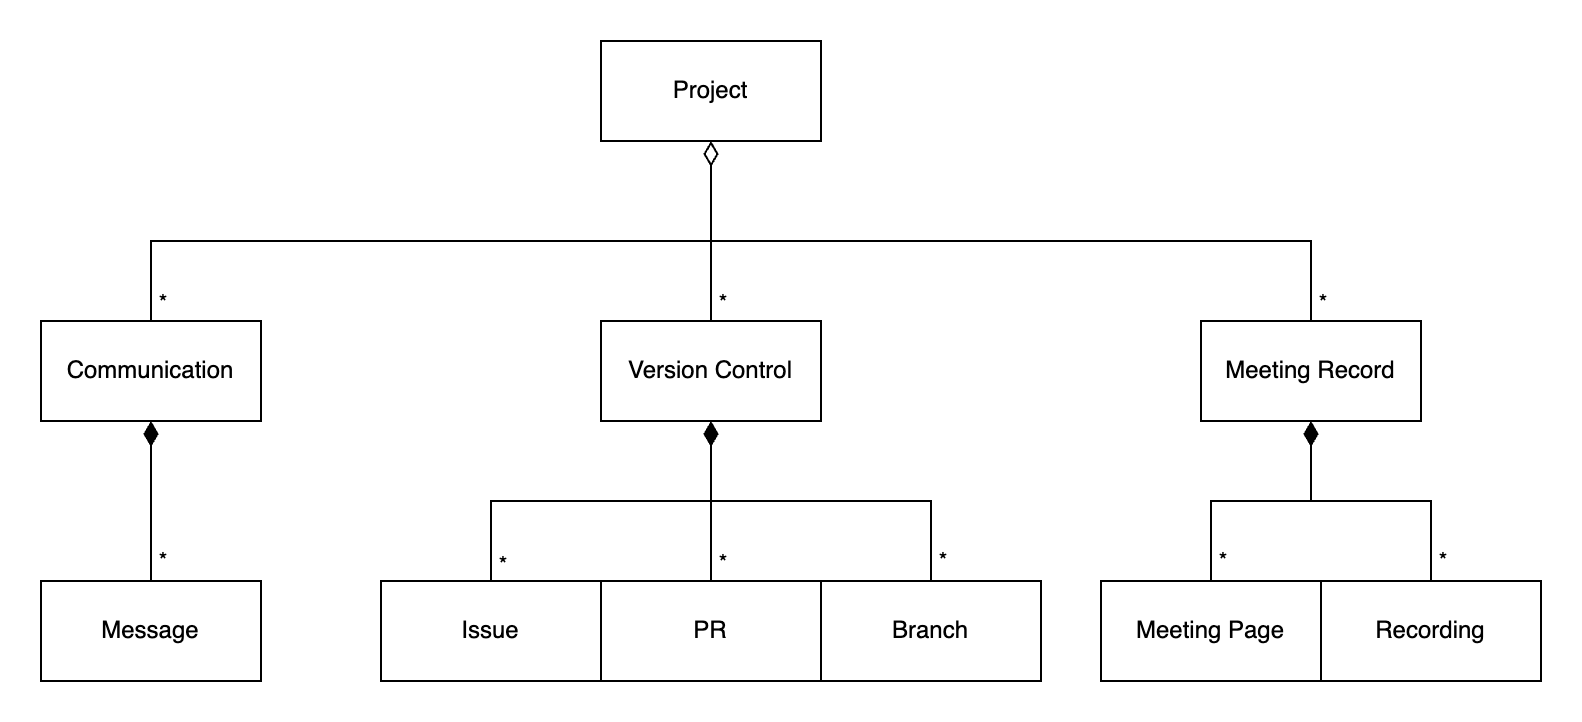

The diagram above was exported from draw.io. Its source (the exported page's mxGraphModel, read from the mxfile embedded in the PNG):
<mxGraphModel dx="946" dy="615" grid="1" gridSize="10" guides="1" tooltips="1" connect="1" arrows="1" fold="1" page="1" pageScale="1" pageWidth="850" pageHeight="1100" math="0" shadow="0">
  <root>
    <mxCell id="0" />
    <mxCell id="1" parent="0" />
    <mxCell id="UJe7Miw2fOgwImF8XjMA-1" value="Project" style="html=1;whiteSpace=wrap;" parent="1" vertex="1">
      <mxGeometry x="340" y="140" width="110" height="50" as="geometry" />
    </mxCell>
    <mxCell id="UJe7Miw2fOgwImF8XjMA-13" style="edgeStyle=orthogonalEdgeStyle;rounded=0;orthogonalLoop=1;jettySize=auto;html=1;endArrow=diamondThin;endFill=0;endSize=10;" parent="1" source="UJe7Miw2fOgwImF8XjMA-2" target="UJe7Miw2fOgwImF8XjMA-1" edge="1">
      <mxGeometry relative="1" as="geometry">
        <Array as="points">
          <mxPoint x="115" y="240" />
          <mxPoint x="395" y="240" />
        </Array>
      </mxGeometry>
    </mxCell>
    <mxCell id="UJe7Miw2fOgwImF8XjMA-21" value="*" style="edgeLabel;html=1;align=center;verticalAlign=middle;resizable=0;points=[];" parent="UJe7Miw2fOgwImF8XjMA-13" vertex="1" connectable="0">
      <mxGeometry x="-0.9473" y="1" relative="1" as="geometry">
        <mxPoint x="6" as="offset" />
      </mxGeometry>
    </mxCell>
    <mxCell id="UJe7Miw2fOgwImF8XjMA-2" value="Communication" style="html=1;whiteSpace=wrap;" parent="1" vertex="1">
      <mxGeometry x="60" y="280" width="110" height="50" as="geometry" />
    </mxCell>
    <mxCell id="UJe7Miw2fOgwImF8XjMA-11" style="edgeStyle=orthogonalEdgeStyle;rounded=0;orthogonalLoop=1;jettySize=auto;html=1;endArrow=diamondThin;endFill=0;endSize=10;" parent="1" source="UJe7Miw2fOgwImF8XjMA-3" target="UJe7Miw2fOgwImF8XjMA-1" edge="1">
      <mxGeometry relative="1" as="geometry" />
    </mxCell>
    <mxCell id="UJe7Miw2fOgwImF8XjMA-28" value="*" style="edgeLabel;html=1;align=center;verticalAlign=middle;resizable=0;points=[];" parent="UJe7Miw2fOgwImF8XjMA-11" vertex="1" connectable="0">
      <mxGeometry x="-0.7852" relative="1" as="geometry">
        <mxPoint x="5" as="offset" />
      </mxGeometry>
    </mxCell>
    <mxCell id="UJe7Miw2fOgwImF8XjMA-3" value="Version Control" style="html=1;whiteSpace=wrap;" parent="1" vertex="1">
      <mxGeometry x="340" y="280" width="110" height="50" as="geometry" />
    </mxCell>
    <mxCell id="UJe7Miw2fOgwImF8XjMA-12" style="edgeStyle=orthogonalEdgeStyle;rounded=0;orthogonalLoop=1;jettySize=auto;html=1;endArrow=diamondThin;endFill=0;endSize=10;" parent="1" source="UJe7Miw2fOgwImF8XjMA-4" target="UJe7Miw2fOgwImF8XjMA-1" edge="1">
      <mxGeometry relative="1" as="geometry">
        <Array as="points">
          <mxPoint x="695" y="240" />
          <mxPoint x="395" y="240" />
        </Array>
      </mxGeometry>
    </mxCell>
    <mxCell id="UJe7Miw2fOgwImF8XjMA-20" value="*" style="edgeLabel;html=1;align=center;verticalAlign=middle;resizable=0;points=[];" parent="UJe7Miw2fOgwImF8XjMA-12" vertex="1" connectable="0">
      <mxGeometry x="-0.9231" y="-1" relative="1" as="geometry">
        <mxPoint x="4" y="5" as="offset" />
      </mxGeometry>
    </mxCell>
    <mxCell id="UJe7Miw2fOgwImF8XjMA-4" value="Meeting Record" style="html=1;whiteSpace=wrap;" parent="1" vertex="1">
      <mxGeometry x="640" y="280" width="110" height="50" as="geometry" />
    </mxCell>
    <mxCell id="UJe7Miw2fOgwImF8XjMA-18" style="edgeStyle=orthogonalEdgeStyle;rounded=0;orthogonalLoop=1;jettySize=auto;html=1;endArrow=diamondThin;endFill=1;endSize=10;" parent="1" source="UJe7Miw2fOgwImF8XjMA-5" target="UJe7Miw2fOgwImF8XjMA-4" edge="1">
      <mxGeometry relative="1" as="geometry" />
    </mxCell>
    <mxCell id="UJe7Miw2fOgwImF8XjMA-27" value="*" style="edgeLabel;html=1;align=center;verticalAlign=middle;resizable=0;points=[];" parent="UJe7Miw2fOgwImF8XjMA-18" vertex="1" connectable="0">
      <mxGeometry x="-0.8362" y="1" relative="1" as="geometry">
        <mxPoint x="6" as="offset" />
      </mxGeometry>
    </mxCell>
    <mxCell id="UJe7Miw2fOgwImF8XjMA-5" value="Recording" style="html=1;whiteSpace=wrap;" parent="1" vertex="1">
      <mxGeometry x="700" y="410" width="110" height="50" as="geometry" />
    </mxCell>
    <mxCell id="UJe7Miw2fOgwImF8XjMA-17" style="edgeStyle=orthogonalEdgeStyle;rounded=0;orthogonalLoop=1;jettySize=auto;html=1;endArrow=diamondThin;endFill=1;endSize=10;" parent="1" source="UJe7Miw2fOgwImF8XjMA-6" target="UJe7Miw2fOgwImF8XjMA-4" edge="1">
      <mxGeometry relative="1" as="geometry" />
    </mxCell>
    <mxCell id="UJe7Miw2fOgwImF8XjMA-26" value="*" style="edgeLabel;html=1;align=center;verticalAlign=middle;resizable=0;points=[];" parent="UJe7Miw2fOgwImF8XjMA-17" vertex="1" connectable="0">
      <mxGeometry x="-0.8236" relative="1" as="geometry">
        <mxPoint x="5" as="offset" />
      </mxGeometry>
    </mxCell>
    <mxCell id="UJe7Miw2fOgwImF8XjMA-6" value="Meeting Page" style="html=1;whiteSpace=wrap;" parent="1" vertex="1">
      <mxGeometry x="590" y="410" width="110" height="50" as="geometry" />
    </mxCell>
    <mxCell id="UJe7Miw2fOgwImF8XjMA-16" style="edgeStyle=orthogonalEdgeStyle;rounded=0;orthogonalLoop=1;jettySize=auto;html=1;endArrow=diamondThin;endFill=1;endSize=10;" parent="1" source="UJe7Miw2fOgwImF8XjMA-7" target="UJe7Miw2fOgwImF8XjMA-3" edge="1">
      <mxGeometry relative="1" as="geometry" />
    </mxCell>
    <mxCell id="UJe7Miw2fOgwImF8XjMA-25" value="*" style="edgeLabel;html=1;align=center;verticalAlign=middle;resizable=0;points=[];" parent="UJe7Miw2fOgwImF8XjMA-16" vertex="1" connectable="0">
      <mxGeometry x="-0.8845" y="-1" relative="1" as="geometry">
        <mxPoint x="4" as="offset" />
      </mxGeometry>
    </mxCell>
    <mxCell id="UJe7Miw2fOgwImF8XjMA-7" value="Branch" style="html=1;whiteSpace=wrap;" parent="1" vertex="1">
      <mxGeometry x="450" y="410" width="110" height="50" as="geometry" />
    </mxCell>
    <mxCell id="UJe7Miw2fOgwImF8XjMA-15" style="edgeStyle=orthogonalEdgeStyle;rounded=0;orthogonalLoop=1;jettySize=auto;html=1;endSize=10;endArrow=diamondThin;endFill=1;" parent="1" source="UJe7Miw2fOgwImF8XjMA-8" target="UJe7Miw2fOgwImF8XjMA-3" edge="1">
      <mxGeometry relative="1" as="geometry" />
    </mxCell>
    <mxCell id="UJe7Miw2fOgwImF8XjMA-24" value="*" style="edgeLabel;html=1;align=center;verticalAlign=middle;resizable=0;points=[];" parent="UJe7Miw2fOgwImF8XjMA-15" vertex="1" connectable="0">
      <mxGeometry x="-0.7378" y="1" relative="1" as="geometry">
        <mxPoint x="6" as="offset" />
      </mxGeometry>
    </mxCell>
    <mxCell id="UJe7Miw2fOgwImF8XjMA-8" value="PR" style="html=1;whiteSpace=wrap;" parent="1" vertex="1">
      <mxGeometry x="340" y="410" width="110" height="50" as="geometry" />
    </mxCell>
    <mxCell id="UJe7Miw2fOgwImF8XjMA-14" style="edgeStyle=orthogonalEdgeStyle;rounded=0;orthogonalLoop=1;jettySize=auto;html=1;endArrow=diamondThin;endFill=1;endSize=10;" parent="1" source="UJe7Miw2fOgwImF8XjMA-9" target="UJe7Miw2fOgwImF8XjMA-3" edge="1">
      <mxGeometry relative="1" as="geometry" />
    </mxCell>
    <mxCell id="UJe7Miw2fOgwImF8XjMA-23" value="*" style="edgeLabel;html=1;align=center;verticalAlign=middle;resizable=0;points=[];" parent="UJe7Miw2fOgwImF8XjMA-14" vertex="1" connectable="0">
      <mxGeometry x="-0.9101" y="-1" relative="1" as="geometry">
        <mxPoint x="4" as="offset" />
      </mxGeometry>
    </mxCell>
    <mxCell id="UJe7Miw2fOgwImF8XjMA-9" value="Issue" style="html=1;whiteSpace=wrap;" parent="1" vertex="1">
      <mxGeometry x="230" y="410" width="110" height="50" as="geometry" />
    </mxCell>
    <mxCell id="UJe7Miw2fOgwImF8XjMA-19" style="edgeStyle=orthogonalEdgeStyle;rounded=0;orthogonalLoop=1;jettySize=auto;html=1;endArrow=diamondThin;endFill=1;endSize=10;" parent="1" source="UJe7Miw2fOgwImF8XjMA-10" target="UJe7Miw2fOgwImF8XjMA-2" edge="1">
      <mxGeometry relative="1" as="geometry" />
    </mxCell>
    <mxCell id="UJe7Miw2fOgwImF8XjMA-22" value="*" style="edgeLabel;html=1;align=center;verticalAlign=middle;resizable=0;points=[];" parent="UJe7Miw2fOgwImF8XjMA-19" vertex="1" connectable="0">
      <mxGeometry x="-0.7134" y="-1" relative="1" as="geometry">
        <mxPoint x="4" as="offset" />
      </mxGeometry>
    </mxCell>
    <mxCell id="UJe7Miw2fOgwImF8XjMA-10" value="Message" style="html=1;whiteSpace=wrap;" parent="1" vertex="1">
      <mxGeometry x="60" y="410" width="110" height="50" as="geometry" />
    </mxCell>
  </root>
</mxGraphModel>